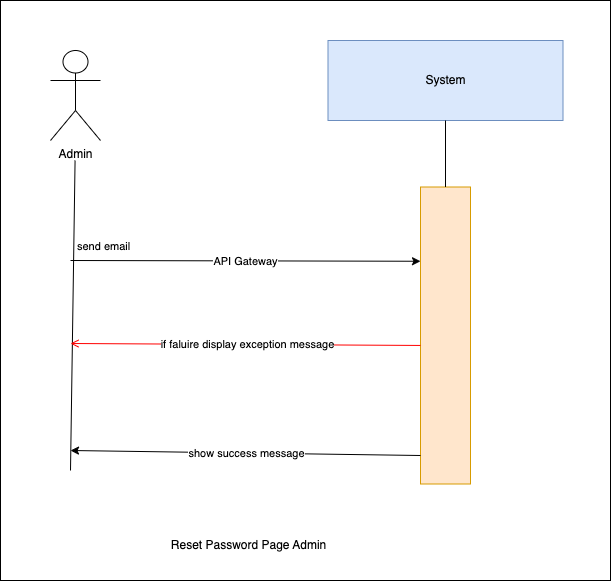

The diagram above was exported from draw.io. Its source (the exported page's mxGraphModel, read from the mxfile embedded in the PNG):
<mxGraphModel dx="1030" dy="500" grid="1" gridSize="10" guides="1" tooltips="1" connect="1" arrows="1" fold="1" page="1" pageScale="1" pageWidth="850" pageHeight="1100" background="#ffffff" math="0" shadow="0">
  <root>
    <mxCell id="0" />
    <mxCell id="1" parent="0" />
    <mxCell id="2" value="" style="whiteSpace=wrap;html=1;" vertex="1" parent="1">
      <mxGeometry x="160" y="250" width="610" height="580" as="geometry" />
    </mxCell>
    <mxCell id="0XNInrx-Nnn9Z4QuyvJh-1" value="System" style="rounded=0;whiteSpace=wrap;html=1;fillColor=#dae8fc;strokeColor=#6c8ebf;" parent="1" vertex="1">
      <mxGeometry x="487.5" y="290" width="235" height="80" as="geometry" />
    </mxCell>
    <mxCell id="0XNInrx-Nnn9Z4QuyvJh-2" value="" style="rounded=0;whiteSpace=wrap;html=1;fillColor=#ffe6cc;strokeColor=#d79b00;" parent="1" vertex="1">
      <mxGeometry x="580" y="436.5" width="50" height="297" as="geometry" />
    </mxCell>
    <mxCell id="0XNInrx-Nnn9Z4QuyvJh-3" value="" style="endArrow=none;html=1;rounded=0;entryX=0.5;entryY=1;entryDx=0;entryDy=0;exitX=0.5;exitY=0;exitDx=0;exitDy=0;" parent="1" source="0XNInrx-Nnn9Z4QuyvJh-2" target="0XNInrx-Nnn9Z4QuyvJh-1" edge="1">
      <mxGeometry width="50" height="50" relative="1" as="geometry">
        <mxPoint x="439" y="780" as="sourcePoint" />
        <mxPoint x="489" y="730" as="targetPoint" />
      </mxGeometry>
    </mxCell>
    <mxCell id="0XNInrx-Nnn9Z4QuyvJh-4" value="" style="endArrow=classic;html=1;rounded=0;entryX=0;entryY=0.25;entryDx=0;entryDy=0;" parent="1" target="0XNInrx-Nnn9Z4QuyvJh-2" edge="1">
      <mxGeometry relative="1" as="geometry">
        <mxPoint x="230" y="510" as="sourcePoint" />
        <mxPoint x="520" y="414.94399999999996" as="targetPoint" />
        <Array as="points" />
      </mxGeometry>
    </mxCell>
    <mxCell id="0XNInrx-Nnn9Z4QuyvJh-5" value="API Gateway" style="edgeLabel;resizable=0;html=1;;align=center;verticalAlign=middle;" parent="0XNInrx-Nnn9Z4QuyvJh-4" connectable="0" vertex="1">
      <mxGeometry relative="1" as="geometry" />
    </mxCell>
    <mxCell id="0XNInrx-Nnn9Z4QuyvJh-6" value="" style="endArrow=none;html=1;rounded=0;entryX=0.462;entryY=1;entryDx=0;entryDy=0;entryPerimeter=0;" parent="1" edge="1">
      <mxGeometry width="50" height="50" relative="1" as="geometry">
        <mxPoint x="230" y="720" as="sourcePoint" />
        <mxPoint x="234.57000000000016" y="410" as="targetPoint" />
      </mxGeometry>
    </mxCell>
    <mxCell id="0XNInrx-Nnn9Z4QuyvJh-7" value="Admin" style="shape=umlActor;verticalLabelPosition=bottom;verticalAlign=top;html=1;outlineConnect=0;" parent="1" vertex="1">
      <mxGeometry x="210" y="300" width="50" height="90" as="geometry" />
    </mxCell>
    <mxCell id="0XNInrx-Nnn9Z4QuyvJh-8" value="Reset Password Page Admin" style="text;html=1;align=center;verticalAlign=middle;resizable=0;points=[];autosize=1;strokeColor=none;fillColor=none;" parent="1" vertex="1">
      <mxGeometry x="317.5" y="780" width="180" height="30" as="geometry" />
    </mxCell>
    <mxCell id="0XNInrx-Nnn9Z4QuyvJh-9" value="" style="endArrow=classic;html=1;rounded=0;" parent="1" edge="1">
      <mxGeometry relative="1" as="geometry">
        <mxPoint x="580" y="705" as="sourcePoint" />
        <mxPoint x="230" y="700" as="targetPoint" />
        <Array as="points" />
      </mxGeometry>
    </mxCell>
    <mxCell id="0XNInrx-Nnn9Z4QuyvJh-10" value="show success message" style="edgeLabel;resizable=0;html=1;;align=center;verticalAlign=middle;" parent="0XNInrx-Nnn9Z4QuyvJh-9" connectable="0" vertex="1">
      <mxGeometry relative="1" as="geometry" />
    </mxCell>
    <mxCell id="0XNInrx-Nnn9Z4QuyvJh-11" value="send email" style="edgeLabel;resizable=0;html=1;;align=left;verticalAlign=bottom;" parent="1" connectable="0" vertex="1">
      <mxGeometry x="235" y="504" as="geometry" />
    </mxCell>
    <mxCell id="0XNInrx-Nnn9Z4QuyvJh-12" value="" style="endArrow=open;strokeColor=#FF0000;endFill=1;rounded=0;exitX=0;exitY=0.382;exitDx=0;exitDy=0;exitPerimeter=0;" parent="1" edge="1">
      <mxGeometry relative="1" as="geometry">
        <mxPoint x="580" y="594.954" as="sourcePoint" />
        <mxPoint x="230" y="593" as="targetPoint" />
        <Array as="points" />
      </mxGeometry>
    </mxCell>
    <mxCell id="0XNInrx-Nnn9Z4QuyvJh-13" value="if faluire display&amp;nbsp;exception message" style="edgeLabel;html=1;align=center;verticalAlign=middle;resizable=0;points=[];" parent="0XNInrx-Nnn9Z4QuyvJh-12" vertex="1" connectable="0">
      <mxGeometry x="-0.0067" relative="1" as="geometry">
        <mxPoint as="offset" />
      </mxGeometry>
    </mxCell>
  </root>
</mxGraphModel>